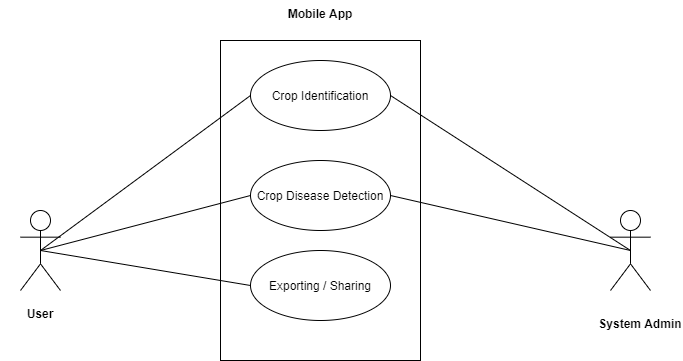

The diagram above was exported from draw.io. Its source (the exported page's mxGraphModel, read from the mxfile embedded in the PNG):
<mxGraphModel dx="868" dy="482" grid="1" gridSize="10" guides="1" tooltips="1" connect="1" arrows="1" fold="1" page="1" pageScale="1" pageWidth="850" pageHeight="1100" math="0" shadow="0">
  <root>
    <mxCell id="0" />
    <mxCell id="1" parent="0" />
    <mxCell id="CgbRUUlESJ98mYVBjFXP-9" value="" style="html=1;" parent="1" vertex="1">
      <mxGeometry x="320" y="80" width="200" height="320" as="geometry" />
    </mxCell>
    <mxCell id="CgbRUUlESJ98mYVBjFXP-1" value="" style="shape=umlActor;verticalLabelPosition=bottom;labelBackgroundColor=#ffffff;verticalAlign=top;html=1;outlineConnect=0;" parent="1" vertex="1">
      <mxGeometry x="120" y="250" width="40" height="80" as="geometry" />
    </mxCell>
    <mxCell id="CgbRUUlESJ98mYVBjFXP-5" value="Crop Identification" style="ellipse;whiteSpace=wrap;html=1;" parent="1" vertex="1">
      <mxGeometry x="350" y="100" width="140" height="70" as="geometry" />
    </mxCell>
    <mxCell id="CgbRUUlESJ98mYVBjFXP-6" value="Crop Disease Detection" style="ellipse;whiteSpace=wrap;html=1;" parent="1" vertex="1">
      <mxGeometry x="350" y="200" width="140" height="70" as="geometry" />
    </mxCell>
    <mxCell id="CgbRUUlESJ98mYVBjFXP-7" value="Exporting / Sharing" style="ellipse;whiteSpace=wrap;html=1;" parent="1" vertex="1">
      <mxGeometry x="350" y="290" width="140" height="70" as="geometry" />
    </mxCell>
    <mxCell id="CgbRUUlESJ98mYVBjFXP-11" value="" style="endArrow=none;html=1;exitX=0.5;exitY=0.5;exitDx=0;exitDy=0;exitPerimeter=0;entryX=0;entryY=0.5;entryDx=0;entryDy=0;" parent="1" source="CgbRUUlESJ98mYVBjFXP-1" target="CgbRUUlESJ98mYVBjFXP-5" edge="1">
      <mxGeometry width="50" height="50" relative="1" as="geometry">
        <mxPoint x="170" y="285" as="sourcePoint" />
        <mxPoint x="220" y="235" as="targetPoint" />
      </mxGeometry>
    </mxCell>
    <mxCell id="CgbRUUlESJ98mYVBjFXP-12" value="" style="endArrow=none;html=1;exitX=0.5;exitY=0.5;exitDx=0;exitDy=0;exitPerimeter=0;entryX=0;entryY=0.5;entryDx=0;entryDy=0;" parent="1" source="CgbRUUlESJ98mYVBjFXP-1" target="CgbRUUlESJ98mYVBjFXP-6" edge="1">
      <mxGeometry width="50" height="50" relative="1" as="geometry">
        <mxPoint x="400" y="320" as="sourcePoint" />
        <mxPoint x="450" y="270" as="targetPoint" />
      </mxGeometry>
    </mxCell>
    <mxCell id="CgbRUUlESJ98mYVBjFXP-13" value="" style="endArrow=none;html=1;entryX=0;entryY=0.5;entryDx=0;entryDy=0;exitX=0.5;exitY=0.5;exitDx=0;exitDy=0;exitPerimeter=0;" parent="1" source="CgbRUUlESJ98mYVBjFXP-1" target="CgbRUUlESJ98mYVBjFXP-7" edge="1">
      <mxGeometry width="50" height="50" relative="1" as="geometry">
        <mxPoint x="410" y="330" as="sourcePoint" />
        <mxPoint x="460" y="280" as="targetPoint" />
      </mxGeometry>
    </mxCell>
    <mxCell id="CgbRUUlESJ98mYVBjFXP-15" value="" style="endArrow=none;html=1;exitX=1;exitY=0.5;exitDx=0;exitDy=0;entryX=0.5;entryY=0.5;entryDx=0;entryDy=0;entryPerimeter=0;" parent="1" source="CgbRUUlESJ98mYVBjFXP-5" target="XGDEjRSilC59sS9rvCUX-6" edge="1">
      <mxGeometry width="50" height="50" relative="1" as="geometry">
        <mxPoint x="430" y="350" as="sourcePoint" />
        <mxPoint x="670" y="355" as="targetPoint" />
      </mxGeometry>
    </mxCell>
    <mxCell id="CgbRUUlESJ98mYVBjFXP-16" value="" style="endArrow=none;html=1;exitX=1;exitY=0.5;exitDx=0;exitDy=0;entryX=0.5;entryY=0.5;entryDx=0;entryDy=0;entryPerimeter=0;" parent="1" source="CgbRUUlESJ98mYVBjFXP-6" target="XGDEjRSilC59sS9rvCUX-6" edge="1">
      <mxGeometry width="50" height="50" relative="1" as="geometry">
        <mxPoint x="440" y="360" as="sourcePoint" />
        <mxPoint x="670" y="355" as="targetPoint" />
      </mxGeometry>
    </mxCell>
    <mxCell id="CgbRUUlESJ98mYVBjFXP-19" value="User" style="text;align=center;fontStyle=1;verticalAlign=middle;spacingLeft=3;spacingRight=3;strokeColor=none;rotatable=0;points=[[0,0.5],[1,0.5]];portConstraint=eastwest;" parent="1" vertex="1">
      <mxGeometry x="100" y="340" width="80" height="26" as="geometry" />
    </mxCell>
    <mxCell id="CgbRUUlESJ98mYVBjFXP-20" value="Mobile App" style="text;align=center;fontStyle=1;verticalAlign=middle;spacingLeft=3;spacingRight=3;strokeColor=none;rotatable=0;points=[[0,0.5],[1,0.5]];portConstraint=eastwest;" parent="1" vertex="1">
      <mxGeometry x="380" y="40" width="80" height="26" as="geometry" />
    </mxCell>
    <mxCell id="CgbRUUlESJ98mYVBjFXP-21" value="System Admin" style="text;align=center;fontStyle=1;verticalAlign=middle;spacingLeft=3;spacingRight=3;strokeColor=none;rotatable=0;points=[[0,0.5],[1,0.5]];portConstraint=eastwest;" parent="1" vertex="1">
      <mxGeometry x="700" y="350" width="80" height="26" as="geometry" />
    </mxCell>
    <mxCell id="XGDEjRSilC59sS9rvCUX-6" value="" style="shape=umlActor;verticalLabelPosition=bottom;labelBackgroundColor=#ffffff;verticalAlign=top;html=1;outlineConnect=0;" parent="1" vertex="1">
      <mxGeometry x="710" y="250" width="40" height="80" as="geometry" />
    </mxCell>
  </root>
</mxGraphModel>